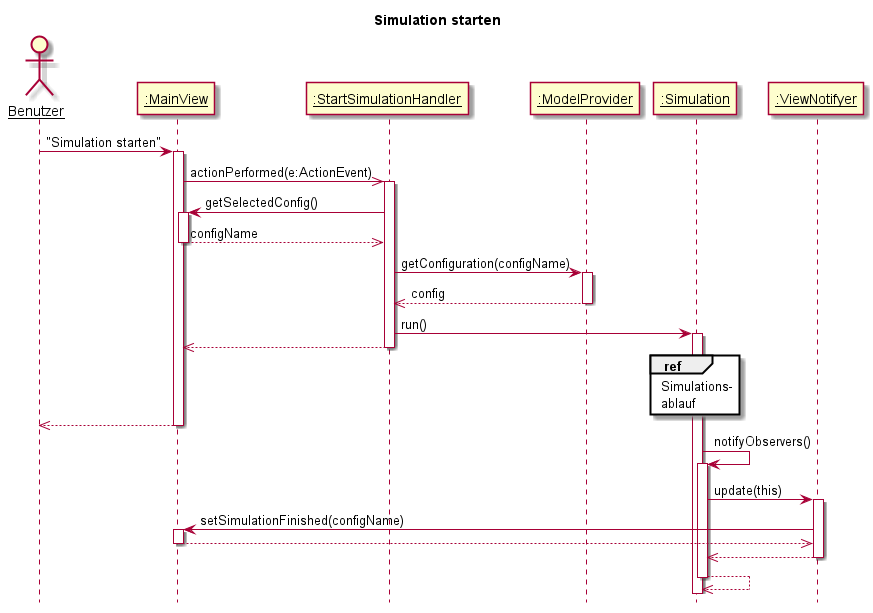

The diagram above was rendered by PlantUML. Its source (embedded in the PNG):
@startuml
title Simulation starten
skinparam sequenceParticipant underline
hide footbox

actor Benutzer as U
participant ":MainView" as MV
participant ":StartSimulationHandler" as AL
participant ":ModelProvider" as MP
participant ":Simulation" as S
participant ":ViewNotifyer" as VN



U -> MV: "Simulation starten"
activate MV
AL <<- MV: actionPerformed(e:ActionEvent)
activate AL

MV <- AL: getSelectedConfig()
activate MV
MV -->> AL: configName
deactivate MV

AL -> MP: getConfiguration(configName)
activate MP
AL <<-- MP: config
deactivate MP

AL -> S :run()
activate S
MV <<-- AL
deactivate AL
ref over S
  Simulations-
  ablauf
end ref
U <<-- MV
deactivate MV

S -> S: notifyObservers()
activate S

S -> VN: update(this)
activate VN

VN -> MV: setSimulationFinished(configName)
activate MV
VN <<-- MV
deactivate MV

S <<-- VN
deactivate VN

S <<-- S
deactivate S

@enduml